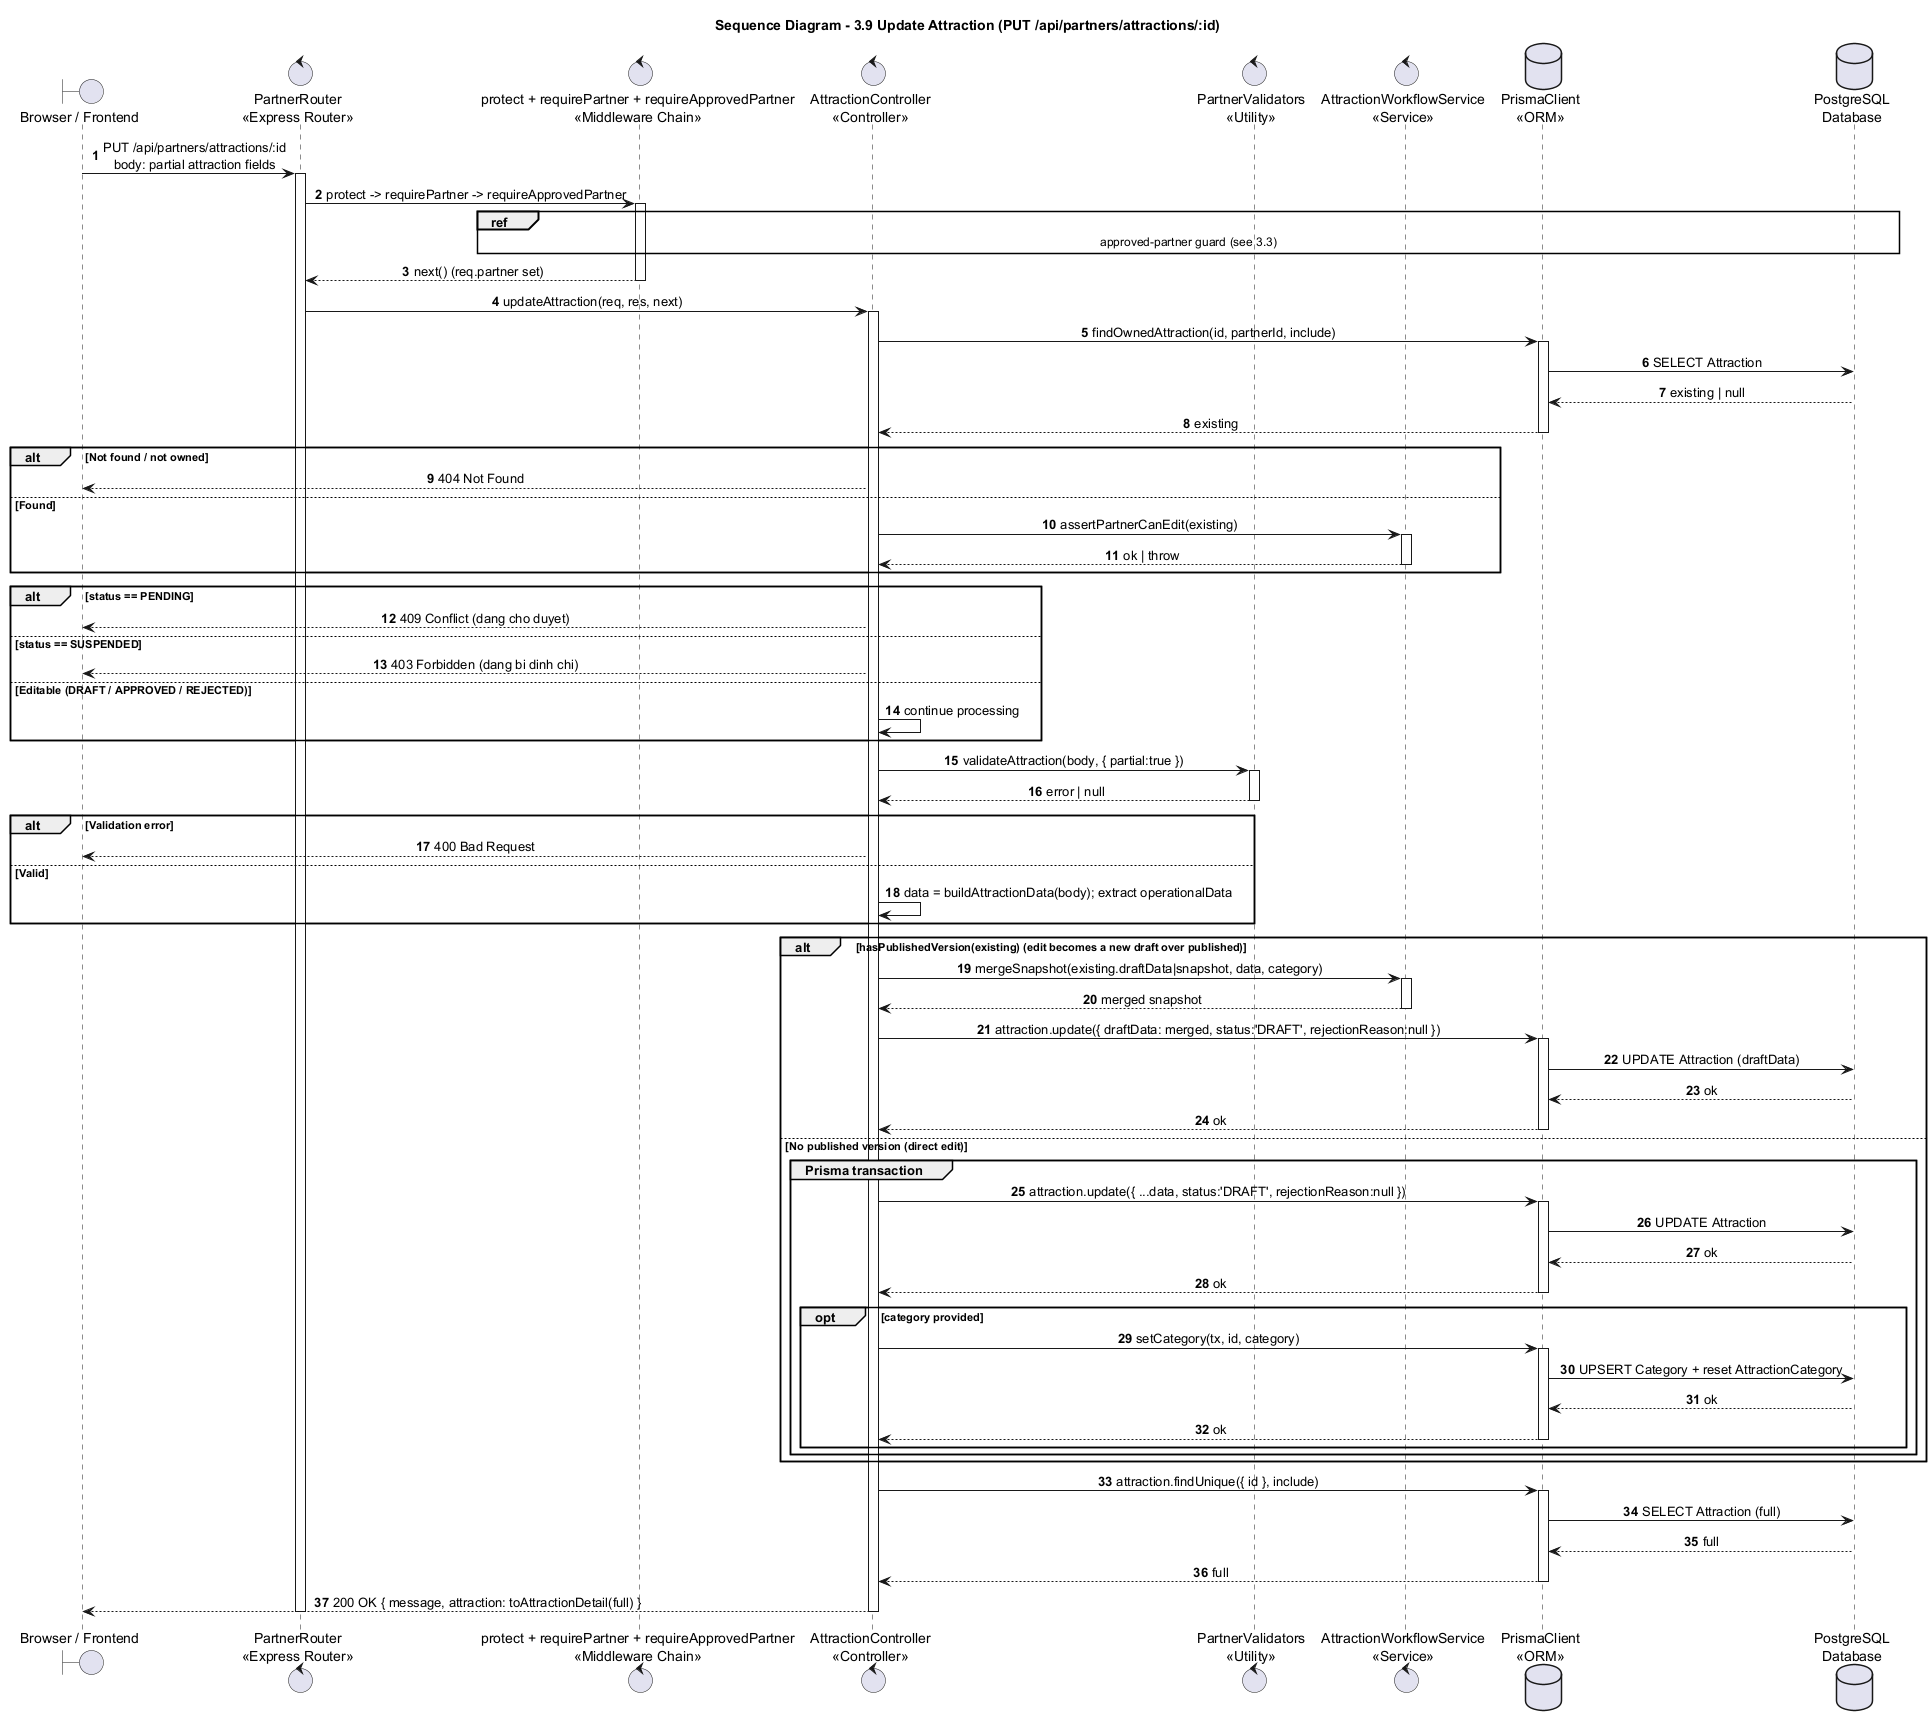

The diagram above was rendered by PlantUML. Its source (embedded in the PNG):
@startuml
title Sequence Diagram - 3.9 Update Attraction (PUT /api/partners/attractions/:id)

autonumber
skinparam shadowing false
skinparam sequenceMessageAlign center
skinparam responseMessageBelowArrow true
skinparam ParticipantPadding 25
skinparam BoxPadding 10

boundary "Browser / Frontend" as Browser
control "PartnerRouter\n<<Express Router>>" as Router
control "protect + requirePartner + requireApprovedPartner\n<<Middleware Chain>>" as Guard
control "AttractionController\n<<Controller>>" as Attraction
control "PartnerValidators\n<<Utility>>" as Validators
control "AttractionWorkflowService\n<<Service>>" as Workflow
database "PrismaClient\n<<ORM>>" as Prisma
database "PostgreSQL\nDatabase" as DB

Browser -> Router : PUT /api/partners/attractions/:id\nbody: partial attraction fields
activate Router
Router -> Guard : protect -> requirePartner -> requireApprovedPartner
activate Guard
ref over Guard, DB : approved-partner guard (see 3.3)
Guard --> Router : next() (req.partner set)
deactivate Guard

Router -> Attraction : updateAttraction(req, res, next)
activate Attraction
Attraction -> Prisma : findOwnedAttraction(id, partnerId, include)
activate Prisma
Prisma -> DB : SELECT Attraction
DB --> Prisma : existing | null
Prisma --> Attraction : existing
deactivate Prisma
alt Not found / not owned
  Attraction --> Browser : 404 Not Found
else Found
  Attraction -> Workflow : assertPartnerCanEdit(existing)
  activate Workflow
  Workflow --> Attraction : ok | throw
  deactivate Workflow
end
alt status == PENDING
  Attraction --> Browser : 409 Conflict (dang cho duyet)
else status == SUSPENDED
  Attraction --> Browser : 403 Forbidden (dang bi dinh chi)
else Editable (DRAFT / APPROVED / REJECTED)
  Attraction -> Attraction : continue processing
end

Attraction -> Validators : validateAttraction(body, { partial:true })
activate Validators
Validators --> Attraction : error | null
deactivate Validators
alt Validation error
  Attraction --> Browser : 400 Bad Request
else Valid
  Attraction -> Attraction : data = buildAttractionData(body); extract operationalData
end

alt hasPublishedVersion(existing) (edit becomes a new draft over published)
  Attraction -> Workflow : mergeSnapshot(existing.draftData|snapshot, data, category)
  activate Workflow
  Workflow --> Attraction : merged snapshot
  deactivate Workflow
  Attraction -> Prisma : attraction.update({ draftData: merged, status:'DRAFT', rejectionReason:null })
  activate Prisma
  Prisma -> DB : UPDATE Attraction (draftData)
  DB --> Prisma : ok
  Prisma --> Attraction : ok
  deactivate Prisma
else No published version (direct edit)
  group Prisma transaction
    Attraction -> Prisma : attraction.update({ ...data, status:'DRAFT', rejectionReason:null })
    activate Prisma
    Prisma -> DB : UPDATE Attraction
    DB --> Prisma : ok
    Prisma --> Attraction : ok
    deactivate Prisma
    opt category provided
      Attraction -> Prisma : setCategory(tx, id, category)
      activate Prisma
      Prisma -> DB : UPSERT Category + reset AttractionCategory
      DB --> Prisma : ok
      Prisma --> Attraction : ok
      deactivate Prisma
    end
  end
end

Attraction -> Prisma : attraction.findUnique({ id }, include)
activate Prisma
Prisma -> DB : SELECT Attraction (full)
DB --> Prisma : full
Prisma --> Attraction : full
deactivate Prisma
Attraction --> Browser : 200 OK { message, attraction: toAttractionDetail(full) }
deactivate Attraction
deactivate Router
@enduml